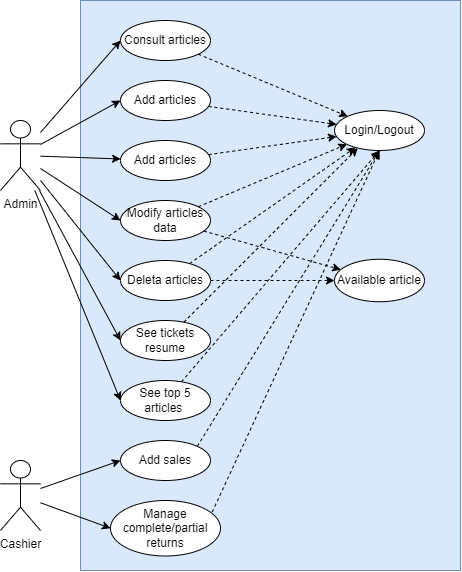

The diagram above was exported from draw.io. Its source (the exported page's mxGraphModel, read from the mxfile embedded in the PNG):
<mxGraphModel dx="651" dy="951" grid="1" gridSize="10" guides="1" tooltips="1" connect="1" arrows="1" fold="1" page="1" pageScale="1" pageWidth="827" pageHeight="1169" math="0" shadow="0">
  <root>
    <mxCell id="0" />
    <mxCell id="1" parent="0" />
    <mxCell id="f77VwwQoqBn0dezqeqBz-1" value="" style="rounded=0;whiteSpace=wrap;html=1;fillColor=#dae8fc;strokeColor=#6c8ebf;" vertex="1" parent="1">
      <mxGeometry x="160" y="40" width="380" height="570" as="geometry" />
    </mxCell>
    <mxCell id="f77VwwQoqBn0dezqeqBz-27" style="edgeStyle=none;rounded=0;orthogonalLoop=1;jettySize=auto;html=1;entryX=0;entryY=0;entryDx=0;entryDy=0;dashed=1;" edge="1" parent="1" source="f77VwwQoqBn0dezqeqBz-2" target="f77VwwQoqBn0dezqeqBz-10">
      <mxGeometry relative="1" as="geometry" />
    </mxCell>
    <mxCell id="f77VwwQoqBn0dezqeqBz-2" value="Consult articles" style="ellipse;whiteSpace=wrap;html=1;" vertex="1" parent="1">
      <mxGeometry x="200" y="60" width="90" height="40" as="geometry" />
    </mxCell>
    <mxCell id="f77VwwQoqBn0dezqeqBz-28" style="edgeStyle=none;rounded=0;orthogonalLoop=1;jettySize=auto;html=1;dashed=1;" edge="1" parent="1" source="f77VwwQoqBn0dezqeqBz-3" target="f77VwwQoqBn0dezqeqBz-10">
      <mxGeometry relative="1" as="geometry" />
    </mxCell>
    <mxCell id="f77VwwQoqBn0dezqeqBz-3" value="Add articles&lt;span style=&quot;color: rgba(0, 0, 0, 0); font-family: monospace; font-size: 0px; text-align: start;&quot;&gt;%3CmxGraphModel%3E%3Croot%3E%3CmxCell%20id%3D%220%22%2F%3E%3CmxCell%20id%3D%221%22%20parent%3D%220%22%2F%3E%3CmxCell%20id%3D%222%22%20value%3D%22Consulting%20articles%22%20style%3D%22ellipse%3BwhiteSpace%3Dwrap%3Bhtml%3D1%3B%22%20vertex%3D%221%22%20parent%3D%221%22%3E%3CmxGeometry%20x%3D%22200%22%20y%3D%2260%22%20width%3D%2290%22%20height%3D%2240%22%20as%3D%22geometry%22%2F%3E%3C%2FmxCell%3E%3C%2Froot%3E%3C%2FmxGraphModel%3E&lt;/span&gt;" style="ellipse;whiteSpace=wrap;html=1;" vertex="1" parent="1">
      <mxGeometry x="200" y="120" width="90" height="40" as="geometry" />
    </mxCell>
    <mxCell id="f77VwwQoqBn0dezqeqBz-29" style="edgeStyle=none;rounded=0;orthogonalLoop=1;jettySize=auto;html=1;dashed=1;" edge="1" parent="1" source="f77VwwQoqBn0dezqeqBz-4" target="f77VwwQoqBn0dezqeqBz-10">
      <mxGeometry relative="1" as="geometry" />
    </mxCell>
    <mxCell id="f77VwwQoqBn0dezqeqBz-4" value="Add articles&lt;span style=&quot;color: rgba(0, 0, 0, 0); font-family: monospace; font-size: 0px; text-align: start;&quot;&gt;%3CmxGraphModel%3E%3Croot%3E%3CmxCell%20id%3D%220%22%2F%3E%3CmxCell%20id%3D%221%22%20parent%3D%220%22%2F%3E%3CmxCell%20id%3D%222%22%20value%3D%22Consulting%20articles%22%20style%3D%22ellipse%3BwhiteSpace%3Dwrap%3Bhtml%3D1%3B%22%20vertex%3D%221%22%20parent%3D%221%22%3E%3CmxGeometry%20x%3D%22200%22%20y%3D%2260%22%20width%3D%2290%22%20height%3D%2240%22%20as%3D%22geometry%22%2F%3E%3C%2FmxCell%3E%3C%2Froot%3E%3C%2FmxGraphModel%3E&lt;/span&gt;" style="ellipse;whiteSpace=wrap;html=1;" vertex="1" parent="1">
      <mxGeometry x="200" y="180" width="90" height="40" as="geometry" />
    </mxCell>
    <mxCell id="f77VwwQoqBn0dezqeqBz-30" style="edgeStyle=none;rounded=0;orthogonalLoop=1;jettySize=auto;html=1;dashed=1;" edge="1" parent="1" source="f77VwwQoqBn0dezqeqBz-5" target="f77VwwQoqBn0dezqeqBz-10">
      <mxGeometry relative="1" as="geometry" />
    </mxCell>
    <mxCell id="f77VwwQoqBn0dezqeqBz-31" style="edgeStyle=none;rounded=0;orthogonalLoop=1;jettySize=auto;html=1;dashed=1;" edge="1" parent="1" source="f77VwwQoqBn0dezqeqBz-5" target="f77VwwQoqBn0dezqeqBz-17">
      <mxGeometry relative="1" as="geometry" />
    </mxCell>
    <mxCell id="f77VwwQoqBn0dezqeqBz-5" value="Modify articles data&lt;span style=&quot;color: rgba(0, 0, 0, 0); font-family: monospace; font-size: 0px; text-align: start;&quot;&gt;%3CmxGraphModel%3E%3Croot%3E%3CmxCell%20id%3D%220%22%2F%3E%3CmxCell%20id%3D%221%22%20parent%3D%220%22%2F%3E%3CmxCell%20id%3D%222%22%20value%3D%22Consulting%20articles%22%20style%3D%22ellipse%3BwhiteSpace%3Dwrap%3Bhtml%3D1%3B%22%20vertex%3D%221%22%20parent%3D%221%22%3E%3CmxGeometry%20x%3D%22200%22%20y%3D%2260%22%20width%3D%2290%22%20height%3D%2240%22%20as%3D%22geometry%22%2F%3E%3C%2FmxCell%3E%3C%2Froot%3E%3C%2FmxGraphModel%3E&lt;/span&gt;" style="ellipse;whiteSpace=wrap;html=1;" vertex="1" parent="1">
      <mxGeometry x="200" y="240" width="90" height="40" as="geometry" />
    </mxCell>
    <mxCell id="f77VwwQoqBn0dezqeqBz-32" style="edgeStyle=none;rounded=0;orthogonalLoop=1;jettySize=auto;html=1;dashed=1;" edge="1" parent="1" source="f77VwwQoqBn0dezqeqBz-7" target="f77VwwQoqBn0dezqeqBz-10">
      <mxGeometry relative="1" as="geometry" />
    </mxCell>
    <mxCell id="f77VwwQoqBn0dezqeqBz-33" style="edgeStyle=none;rounded=0;orthogonalLoop=1;jettySize=auto;html=1;dashed=1;" edge="1" parent="1" source="f77VwwQoqBn0dezqeqBz-7" target="f77VwwQoqBn0dezqeqBz-17">
      <mxGeometry relative="1" as="geometry" />
    </mxCell>
    <mxCell id="f77VwwQoqBn0dezqeqBz-7" value="Deleta articles" style="ellipse;whiteSpace=wrap;html=1;" vertex="1" parent="1">
      <mxGeometry x="200" y="300" width="90" height="40" as="geometry" />
    </mxCell>
    <mxCell id="f77VwwQoqBn0dezqeqBz-34" style="edgeStyle=none;rounded=0;orthogonalLoop=1;jettySize=auto;html=1;entryX=0.259;entryY=0.94;entryDx=0;entryDy=0;entryPerimeter=0;dashed=1;" edge="1" parent="1" source="f77VwwQoqBn0dezqeqBz-8" target="f77VwwQoqBn0dezqeqBz-10">
      <mxGeometry relative="1" as="geometry" />
    </mxCell>
    <mxCell id="f77VwwQoqBn0dezqeqBz-8" value="See tickets resume" style="ellipse;whiteSpace=wrap;html=1;" vertex="1" parent="1">
      <mxGeometry x="200" y="360" width="90" height="40" as="geometry" />
    </mxCell>
    <mxCell id="f77VwwQoqBn0dezqeqBz-36" style="edgeStyle=none;rounded=0;orthogonalLoop=1;jettySize=auto;html=1;entryX=0.5;entryY=1;entryDx=0;entryDy=0;dashed=1;" edge="1" parent="1" source="f77VwwQoqBn0dezqeqBz-9" target="f77VwwQoqBn0dezqeqBz-10">
      <mxGeometry relative="1" as="geometry" />
    </mxCell>
    <mxCell id="f77VwwQoqBn0dezqeqBz-9" value="See top 5 articles&amp;nbsp;" style="ellipse;whiteSpace=wrap;html=1;" vertex="1" parent="1">
      <mxGeometry x="200" y="420" width="90" height="40" as="geometry" />
    </mxCell>
    <mxCell id="f77VwwQoqBn0dezqeqBz-10" value="Login/Logout" style="ellipse;whiteSpace=wrap;html=1;" vertex="1" parent="1">
      <mxGeometry x="414" y="150" width="90" height="40" as="geometry" />
    </mxCell>
    <mxCell id="f77VwwQoqBn0dezqeqBz-18" style="rounded=0;orthogonalLoop=1;jettySize=auto;html=1;entryX=0;entryY=0.5;entryDx=0;entryDy=0;" edge="1" parent="1" source="f77VwwQoqBn0dezqeqBz-11" target="f77VwwQoqBn0dezqeqBz-2">
      <mxGeometry relative="1" as="geometry" />
    </mxCell>
    <mxCell id="f77VwwQoqBn0dezqeqBz-19" style="edgeStyle=none;rounded=0;orthogonalLoop=1;jettySize=auto;html=1;entryX=0;entryY=0.5;entryDx=0;entryDy=0;" edge="1" parent="1" source="f77VwwQoqBn0dezqeqBz-11" target="f77VwwQoqBn0dezqeqBz-3">
      <mxGeometry relative="1" as="geometry" />
    </mxCell>
    <mxCell id="f77VwwQoqBn0dezqeqBz-20" style="edgeStyle=none;rounded=0;orthogonalLoop=1;jettySize=auto;html=1;" edge="1" parent="1" source="f77VwwQoqBn0dezqeqBz-11" target="f77VwwQoqBn0dezqeqBz-4">
      <mxGeometry relative="1" as="geometry" />
    </mxCell>
    <mxCell id="f77VwwQoqBn0dezqeqBz-21" style="edgeStyle=none;rounded=0;orthogonalLoop=1;jettySize=auto;html=1;entryX=0;entryY=0.5;entryDx=0;entryDy=0;" edge="1" parent="1" source="f77VwwQoqBn0dezqeqBz-11" target="f77VwwQoqBn0dezqeqBz-5">
      <mxGeometry relative="1" as="geometry" />
    </mxCell>
    <mxCell id="f77VwwQoqBn0dezqeqBz-22" style="edgeStyle=none;rounded=0;orthogonalLoop=1;jettySize=auto;html=1;entryX=0;entryY=0.5;entryDx=0;entryDy=0;" edge="1" parent="1" source="f77VwwQoqBn0dezqeqBz-11" target="f77VwwQoqBn0dezqeqBz-7">
      <mxGeometry relative="1" as="geometry" />
    </mxCell>
    <mxCell id="f77VwwQoqBn0dezqeqBz-23" style="edgeStyle=none;rounded=0;orthogonalLoop=1;jettySize=auto;html=1;entryX=0;entryY=0.5;entryDx=0;entryDy=0;" edge="1" parent="1" source="f77VwwQoqBn0dezqeqBz-11" target="f77VwwQoqBn0dezqeqBz-9">
      <mxGeometry relative="1" as="geometry" />
    </mxCell>
    <mxCell id="f77VwwQoqBn0dezqeqBz-24" style="edgeStyle=none;rounded=0;orthogonalLoop=1;jettySize=auto;html=1;entryX=0;entryY=0.5;entryDx=0;entryDy=0;" edge="1" parent="1" source="f77VwwQoqBn0dezqeqBz-11" target="f77VwwQoqBn0dezqeqBz-8">
      <mxGeometry relative="1" as="geometry" />
    </mxCell>
    <mxCell id="f77VwwQoqBn0dezqeqBz-11" value="Admin" style="shape=umlActor;verticalLabelPosition=bottom;verticalAlign=top;html=1;outlineConnect=0;" vertex="1" parent="1">
      <mxGeometry x="80" y="160" width="40" height="70" as="geometry" />
    </mxCell>
    <mxCell id="f77VwwQoqBn0dezqeqBz-25" style="edgeStyle=none;rounded=0;orthogonalLoop=1;jettySize=auto;html=1;entryX=0;entryY=0.5;entryDx=0;entryDy=0;" edge="1" parent="1" source="f77VwwQoqBn0dezqeqBz-12" target="f77VwwQoqBn0dezqeqBz-14">
      <mxGeometry relative="1" as="geometry" />
    </mxCell>
    <mxCell id="f77VwwQoqBn0dezqeqBz-26" style="edgeStyle=none;rounded=0;orthogonalLoop=1;jettySize=auto;html=1;entryX=0;entryY=0.5;entryDx=0;entryDy=0;" edge="1" parent="1" source="f77VwwQoqBn0dezqeqBz-12" target="f77VwwQoqBn0dezqeqBz-15">
      <mxGeometry relative="1" as="geometry" />
    </mxCell>
    <mxCell id="f77VwwQoqBn0dezqeqBz-12" value="Cashier" style="shape=umlActor;verticalLabelPosition=bottom;verticalAlign=top;html=1;outlineConnect=0;" vertex="1" parent="1">
      <mxGeometry x="80" y="500" width="40" height="70" as="geometry" />
    </mxCell>
    <mxCell id="f77VwwQoqBn0dezqeqBz-37" style="edgeStyle=none;rounded=0;orthogonalLoop=1;jettySize=auto;html=1;entryX=0.5;entryY=1;entryDx=0;entryDy=0;dashed=1;exitX=1;exitY=0;exitDx=0;exitDy=0;" edge="1" parent="1" source="f77VwwQoqBn0dezqeqBz-14" target="f77VwwQoqBn0dezqeqBz-10">
      <mxGeometry relative="1" as="geometry" />
    </mxCell>
    <mxCell id="f77VwwQoqBn0dezqeqBz-14" value="Add sales" style="ellipse;whiteSpace=wrap;html=1;" vertex="1" parent="1">
      <mxGeometry x="200" y="480" width="90" height="40" as="geometry" />
    </mxCell>
    <mxCell id="f77VwwQoqBn0dezqeqBz-38" style="edgeStyle=none;rounded=0;orthogonalLoop=1;jettySize=auto;html=1;entryX=0.5;entryY=1;entryDx=0;entryDy=0;dashed=1;exitX=0.925;exitY=0.207;exitDx=0;exitDy=0;exitPerimeter=0;" edge="1" parent="1" source="f77VwwQoqBn0dezqeqBz-15" target="f77VwwQoqBn0dezqeqBz-10">
      <mxGeometry relative="1" as="geometry" />
    </mxCell>
    <mxCell id="f77VwwQoqBn0dezqeqBz-15" value="Manage complete/partial returns" style="ellipse;whiteSpace=wrap;html=1;" vertex="1" parent="1">
      <mxGeometry x="190" y="540" width="110" height="55.5" as="geometry" />
    </mxCell>
    <mxCell id="f77VwwQoqBn0dezqeqBz-17" value="Available article" style="ellipse;whiteSpace=wrap;html=1;" vertex="1" parent="1">
      <mxGeometry x="414" y="298.75" width="90" height="42.5" as="geometry" />
    </mxCell>
  </root>
</mxGraphModel>